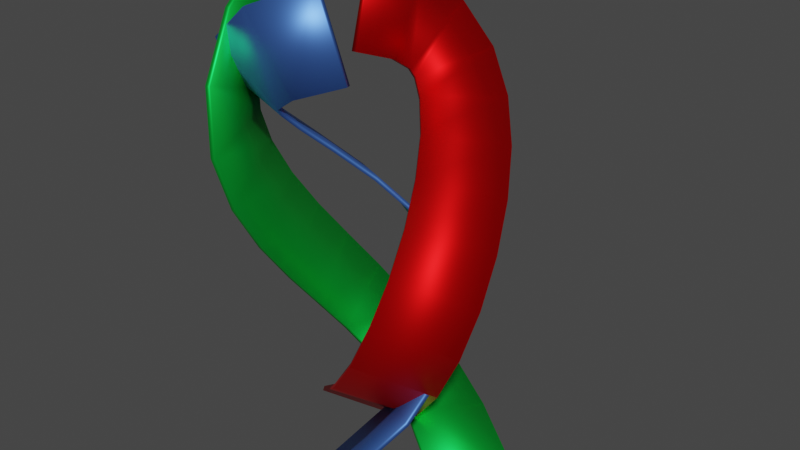# Source: I_want_to_put_nicholas_into_a.blend  (saved by Blender 2.93.21; exported with 4.5.12 LTS)
import bpy
from mathutils import Matrix  # noqa: F401  (used for matrix-valued properties, if any)

bpy.ops.wm.read_factory_settings(use_empty=True)
scene = bpy.context.scene
scene.name = 'Scene'

# ---- collections
col_collection = bpy.data.collections.new('Collection'); scene.collection.children.link(col_collection)

# ---- materials (node trees are filled in below, after node groups)
mat_material_003 = bpy.data.materials.new('Material.003')
mat_material_003.use_transparent_shadow = False
mat_material_004 = bpy.data.materials.new('Material.004')
mat_material_004.use_transparent_shadow = False
mat_material_002 = bpy.data.materials.new('Material.002')
mat_material_002.use_transparent_shadow = False

# ---- material node trees
mat_material_003.use_nodes = True; mat_material_003.node_tree.nodes.clear()
_N = mat_material_003.node_tree.nodes; _L = mat_material_003.node_tree.links
n0 = _N.new('ShaderNodeBsdfPrincipled'); n0.name = 'Principled BSDF'; n0.location = (10, 300)
n0.distribution = 'GGX'
n0.subsurface_method = 'RANDOM_WALK_SKIN'
n0.inputs[0].default_value = (0.005779, 0.8, 0.0785, 1.0)
n0.inputs[1].default_value = 0.85
n0.inputs[3].default_value = 1.45
n0.inputs[27].default_value = (0.0, 0.0, 0.0, 1.0)
n0.inputs[28].default_value = 1.0
n1 = _N.new('ShaderNodeOutputMaterial'); n1.name = 'Material Output'; n1.location = (300, 300)
_L.new(n0.outputs[0], n1.inputs[0])
n1.is_active_output = True
mat_material_004.use_nodes = True; mat_material_004.node_tree.nodes.clear()
_N = mat_material_004.node_tree.nodes; _L = mat_material_004.node_tree.links
n0 = _N.new('ShaderNodeBsdfPrincipled'); n0.name = 'Principled BSDF'; n0.location = (10, 300)
n0.distribution = 'GGX'
n0.subsurface_method = 'RANDOM_WALK_SKIN'
n0.inputs[0].default_value = (0.09465, 0.2435, 0.8, 1.0)
n0.inputs[1].default_value = 0.85
n0.inputs[3].default_value = 1.45
n0.inputs[27].default_value = (0.0, 0.0, 0.0, 1.0)
n0.inputs[28].default_value = 1.0
n1 = _N.new('ShaderNodeOutputMaterial'); n1.name = 'Material Output'; n1.location = (300, 300)
_L.new(n0.outputs[0], n1.inputs[0])
n1.is_active_output = True
mat_material_002.use_nodes = True; mat_material_002.node_tree.nodes.clear()
_N = mat_material_002.node_tree.nodes; _L = mat_material_002.node_tree.links
n0 = _N.new('ShaderNodeBsdfPrincipled'); n0.name = 'Principled BSDF'; n0.location = (10, 300)
n0.distribution = 'GGX'
n0.subsurface_method = 'RANDOM_WALK_SKIN'
n0.inputs[0].default_value = (0.8, 0.0, 0.0007443, 1.0)
n0.inputs[1].default_value = 0.85
n0.inputs[3].default_value = 1.45
n0.inputs[27].default_value = (0.0, 0.0, 0.0, 1.0)
n0.inputs[28].default_value = 1.0
n1 = _N.new('ShaderNodeOutputMaterial'); n1.name = 'Material Output'; n1.location = (300, 300)
_L.new(n0.outputs[0], n1.inputs[0])
n1.is_active_output = True

# ---- world
world_world = bpy.data.worlds.new('World'); scene.world = world_world
world_world.use_nodes = True; world_world.node_tree.nodes.clear()
_N = world_world.node_tree.nodes; _L = world_world.node_tree.links
n0 = _N.new('ShaderNodeOutputWorld'); n0.name = 'World Output'; n0.location = (300, 300)
n1 = _N.new('ShaderNodeBackground'); n1.name = 'Background'; n1.location = (10, 300)
n1.inputs[0].default_value = (0.05088, 0.05088, 0.05088, 1.0)
_L.new(n1.outputs[0], n0.inputs[0])
n0.is_active_output = True
world_world.color = (0.05088, 0.05088, 0.05088)
world_world.use_sun_shadow = False
world_world.sun_shadow_jitter_overblur = 0.0

# ---- meshes
me_beziercurve = bpy.data.meshes.new('BezierCurve')
me_beziercurve.from_pydata([(-0.2858, 0.02551, 0.38), (-0.2692, -0.02551, 0.5518), (-0.2562, -0.06766, 0.3345), (-0.2208, -0.1772, 0.4729), (-0.2475, -0.09665, 0.296), (-0.1953, -0.2588, 0.3541), (-0.2476, -0.09527, 0.2499), (-0.1917, -0.2635, 0.2186), (-0.2532, -0.06501, 0.1758), (-0.1997, -0.2167, 0.09492), (-0.2612, -0.005705, 0.08301), (-0.2091, -0.1454, -0.01785), (-0.2651, 0.07112, -0.01717), (-0.2131, -0.06509, -0.1228), (-0.2572, 0.1523, -0.1189), (-0.2059, 0.01056, -0.2173), (-0.2276, 0.225, -0.2201), (-0.184, 0.06741, -0.2953), (-0.162, 0.2722, -0.3184), (-0.1484, 0.09564, -0.3509), (-0.05243, 0.2686, -0.399), (-0.09368, 0.09358, -0.3904), (0.09149, 0.2016, -0.4467), (0.003174, 0.04691, -0.4209), (0.2704, 0.06752, -0.4622), (0.1549, -0.06752, -0.4334)], [], [(1, 3, 2, 0), (3, 5, 4, 2), (5, 7, 6, 4), (7, 9, 8, 6), (9, 11, 10, 8), (11, 13, 12, 10), (13, 15, 14, 12), (15, 17, 16, 14), (17, 19, 18, 16), (19, 21, 20, 18), (21, 23, 22, 20), (23, 25, 24, 22)])
me_beziercurve.polygons.foreach_set('use_smooth', [True] * 12)
_uv = me_beziercurve.uv_layers.new(name='UVMap')
_uv.uv.foreach_set('vector', [0.0, 1.0, 0.08333, 1.0, 0.08333, 0.0, 0.0, 0.0, 0.08333, 1.0, 0.1667, 1.0, 0.1667, 0.0, 0.08333, 0.0, 0.1667, 1.0, 0.25, 1.0, 0.25, 0.0, 0.1667, 0.0, 0.25, 1.0, 0.3333, 1.0, 0.3333, 0.0, 0.25, 0.0, 0.3333, 1.0, 0.4167, 1.0, 0.4167, 0.0, 0.3333, 0.0, 0.4167, 1.0, 0.5, 1.0, 0.5, 0.0, 0.4167, 0.0, 0.5, 1.0, 0.5833, 1.0, 0.5833, 0.0, 0.5, 0.0, 0.5833, 1.0, 0.6667, 1.0, 0.6667, 0.0, 0.5833, 0.0, 0.6667, 1.0, 0.75, 1.0, 0.75, 0.0, 0.6667, 0.0, 0.75, 1.0, 0.8333, 1.0, 0.8333, 0.0, 0.75, 0.0, 0.8333, 1.0, 0.9167, 1.0, 0.9167, 0.0, 0.8333, 0.0, 0.9167, 1.0, 1.0, 1.0, 1.0, 0.0, 0.9167, 0.0])
me_beziercurve.materials.append(mat_material_003)
me_beziercurve.auto_texspace = False
me_beziercurve.update()
me_beziercurve_002 = bpy.data.meshes.new('BezierCurve.002')
me_beziercurve_002.from_pydata([(0.1598, 0.04691, 0.38), (0.1764, -0.004101, 0.5518), (0.1866, -0.06246, 0.3359), (0.2107, -0.1497, 0.4915), (0.1847, -0.1028, 0.3079), (0.1994, -0.2468, 0.415), (0.1725, -0.1084, 0.291), (0.1434, -0.2827, 0.3249), (0.1413, -0.0965, 0.2588), (0.07116, -0.2617, 0.2449), (0.09186, -0.0606, 0.2097), (0.0008991, -0.2118, 0.174), (0.03871, -0.007101, 0.1505), (-0.06251, -0.1481, 0.1028), (-0.005778, 0.05291, 0.08288), (-0.1121, -0.0811, 0.02686), (-0.03102, 0.1084, 0.006362), (-0.1391, -0.02137, -0.05582), (-0.02671, 0.1487, -0.08077), (-0.1346, 0.02033, -0.1462), (0.01803, 0.1624, -0.1802), (-0.09, 0.03389, -0.2452), (0.1134, 0.1376, -0.2922), (0.003719, 0.009489, -0.3552), (0.2686, 0.06354, -0.4172), (0.1567, -0.06354, -0.4783)], [], [(1, 3, 2, 0), (3, 5, 4, 2), (5, 7, 6, 4), (7, 9, 8, 6), (9, 11, 10, 8), (11, 13, 12, 10), (13, 15, 14, 12), (15, 17, 16, 14), (17, 19, 18, 16), (19, 21, 20, 18), (21, 23, 22, 20), (23, 25, 24, 22)])
me_beziercurve_002.polygons.foreach_set('use_smooth', [True] * 12)
_uv = me_beziercurve_002.uv_layers.new(name='UVMap')
_uv.uv.foreach_set('vector', [0.0, 1.0, 0.08333, 1.0, 0.08333, 0.0, 0.0, 0.0, 0.08333, 1.0, 0.1667, 1.0, 0.1667, 0.0, 0.08333, 0.0, 0.1667, 1.0, 0.25, 1.0, 0.25, 0.0, 0.1667, 0.0, 0.25, 1.0, 0.3333, 1.0, 0.3333, 0.0, 0.25, 0.0, 0.3333, 1.0, 0.4167, 1.0, 0.4167, 0.0, 0.3333, 0.0, 0.4167, 1.0, 0.5, 1.0, 0.5, 0.0, 0.4167, 0.0, 0.5, 1.0, 0.5833, 1.0, 0.5833, 0.0, 0.5, 0.0, 0.5833, 1.0, 0.6667, 1.0, 0.6667, 0.0, 0.5833, 0.0, 0.6667, 1.0, 0.75, 1.0, 0.75, 0.0, 0.6667, 0.0, 0.75, 1.0, 0.8333, 1.0, 0.8333, 0.0, 0.75, 0.0, 0.8333, 1.0, 0.9167, 1.0, 0.9167, 0.0, 0.8333, 0.0, 0.9167, 1.0, 1.0, 1.0, 1.0, 0.0, 0.9167, 0.0])
me_beziercurve_002.materials.append(mat_material_004)
me_beziercurve_002.auto_texspace = False
me_beziercurve_002.update()
me_beziercurve_003 = bpy.data.meshes.new('BezierCurve.003')
me_beziercurve_003.from_pydata([(0.0796, 0.0309, 0.38), (0.09621, -0.02012, 0.5518), (0.1063, -0.07848, 0.3359), (0.1304, -0.1657, 0.4915), (0.1044, -0.1189, 0.3079), (0.1191, -0.2628, 0.415), (0.09232, -0.1244, 0.291), (0.0632, -0.2988, 0.3249), (0.06107, -0.1125, 0.2588), (-0.009076, -0.2777, 0.2449), (0.01162, -0.07662, 0.2097), (-0.07933, -0.2278, 0.174), (-0.04152, -0.02312, 0.1505), (-0.1427, -0.1641, 0.1028), (-0.08601, 0.0369, 0.08288), (-0.1923, -0.09712, 0.02686), (-0.1113, 0.09243, 0.006362), (-0.2193, -0.03739, -0.05582), (-0.1069, 0.1327, -0.08077), (-0.2148, 0.00431, -0.1462), (-0.0622, 0.1463, -0.1802), (-0.1702, 0.01787, -0.2452), (0.03317, 0.1216, -0.2922), (-0.07651, -0.006527, -0.3552), (0.1883, 0.04752, -0.4172), (0.07649, -0.07956, -0.4783)], [], [(1, 3, 2, 0), (3, 5, 4, 2), (5, 7, 6, 4), (7, 9, 8, 6), (9, 11, 10, 8), (11, 13, 12, 10), (13, 15, 14, 12), (15, 17, 16, 14), (17, 19, 18, 16), (19, 21, 20, 18), (21, 23, 22, 20), (23, 25, 24, 22)])
me_beziercurve_003.polygons.foreach_set('use_smooth', [True] * 12)
_uv = me_beziercurve_003.uv_layers.new(name='UVMap')
_uv.uv.foreach_set('vector', [0.0, 1.0, 0.08333, 1.0, 0.08333, 0.0, 0.0, 0.0, 0.08333, 1.0, 0.1667, 1.0, 0.1667, 0.0, 0.08333, 0.0, 0.1667, 1.0, 0.25, 1.0, 0.25, 0.0, 0.1667, 0.0, 0.25, 1.0, 0.3333, 1.0, 0.3333, 0.0, 0.25, 0.0, 0.3333, 1.0, 0.4167, 1.0, 0.4167, 0.0, 0.3333, 0.0, 0.4167, 1.0, 0.5, 1.0, 0.5, 0.0, 0.4167, 0.0, 0.5, 1.0, 0.5833, 1.0, 0.5833, 0.0, 0.5, 0.0, 0.5833, 1.0, 0.6667, 1.0, 0.6667, 0.0, 0.5833, 0.0, 0.6667, 1.0, 0.75, 1.0, 0.75, 0.0, 0.6667, 0.0, 0.75, 1.0, 0.8333, 1.0, 0.8333, 0.0, 0.75, 0.0, 0.8333, 1.0, 0.9167, 1.0, 0.9167, 0.0, 0.8333, 0.0, 0.9167, 1.0, 1.0, 1.0, 1.0, 0.0, 0.9167, 0.0])
me_beziercurve_003.materials.append(mat_material_002)
me_beziercurve_003.auto_texspace = False
me_beziercurve_003.update()

# ---- objects
ob_beziercurve = bpy.data.objects.new('BezierCurve', me_beziercurve)
ob_beziercurve_001 = bpy.data.objects.new('BezierCurve.001', me_beziercurve_002)
ob_beziercurve_002 = bpy.data.objects.new('BezierCurve.002', me_beziercurve_003)

# ---- transforms, parenting, visibility, modifiers, constraints
ob_beziercurve.location = (0.0, 0.0, 0.0)
_m = ob_beziercurve.modifiers.new('Solidify', 'SOLIDIFY')
ob_beziercurve_001.location = (0.0, 0.0, 0.0)
ob_beziercurve_001.rotation_euler = (0.0, -0.0, -1.619)
_m = ob_beziercurve_001.modifiers.new('Solidify', 'SOLIDIFY')
ob_beziercurve_002.location = (0.0, 0.0, 0.0)
ob_beziercurve_002.rotation_euler = (0.0, -0.0, -3.366)
_m = ob_beziercurve_002.modifiers.new('Solidify', 'SOLIDIFY')

# ---- collection membership
col_collection.objects.link(ob_beziercurve)
col_collection.objects.link(ob_beziercurve_001)
col_collection.objects.link(ob_beziercurve_002)

# ---- scene / render settings (as saved in the file)
scene.frame_start = 1; scene.frame_end = 250; scene.frame_set(1)
scene.render.engine = 'BLENDER_EEVEE_NEXT'
scene.cycles.use_denoising = False
scene.cycles.samples = 128
scene.cycles.sampling_pattern = 'TABULATED_SOBOL'
scene.cycles.use_adaptive_sampling = False
scene.cycles.use_light_tree = False
scene.view_settings.view_transform = 'Filmic'
bpy.context.view_layer.update()

# ---- added for rendering (the .blend has no active camera and no usable light): camera, sun
cam_auto = bpy.data.cameras.new('AutoCamera')
cam_auto.lens = 50.0
cam_auto.sensor_width = 36.0
cam_auto.clip_end = 1000.0
ob_auto_camera = bpy.data.objects.new('AutoCamera', cam_auto)
scene.collection.objects.link(ob_auto_camera)
ob_auto_camera.location = (1.23385, -1.45653, 1.02313)
ob_auto_camera.rotation_euler = (1.09748, -7.21219e-08, 0.694738)
scene.camera = ob_auto_camera
light_auto_sun = bpy.data.lights.new('AutoSun', 'SUN')
light_auto_sun.energy = 3.0
light_auto_sun.angle = 0.0523599
ob_auto_sun = bpy.data.objects.new('AutoSun', light_auto_sun)
scene.collection.objects.link(ob_auto_sun)
ob_auto_sun.rotation_euler = (0.872665, 0.174533, 0.523599)
bpy.context.view_layer.update()
